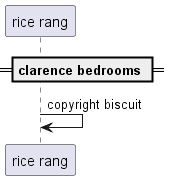

The diagram above was rendered by PlantUML. Its source (embedded in the PNG):
@startuml
participant "rice rang" as 0
== clarence bedrooms ==
0 -> 0: copyright biscuit
@enduml